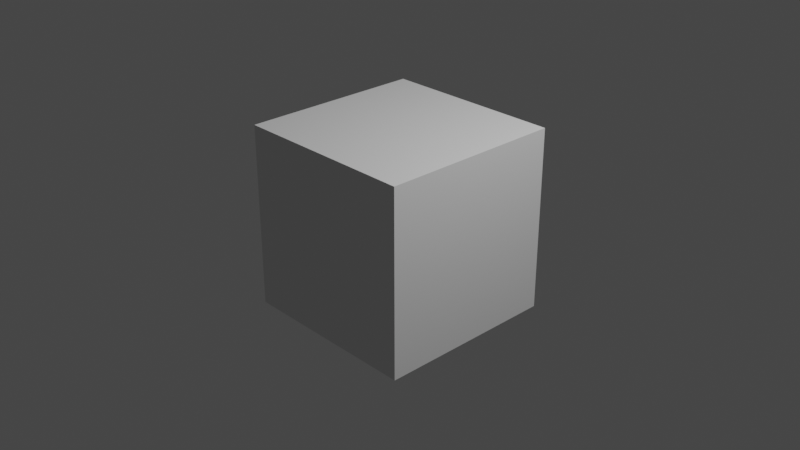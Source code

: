 # Source: model6.blend  (saved by Blender 2.93.21; exported with 4.5.12 LTS)
import bpy
from mathutils import Matrix  # noqa: F401  (used for matrix-valued properties, if any)

bpy.ops.wm.read_factory_settings(use_empty=True)
scene = bpy.context.scene
scene.name = 'Scene'

# ---- collections
col_collection = bpy.data.collections.new('Collection'); scene.collection.children.link(col_collection)

# ---- world
world_world = bpy.data.worlds.new('World'); scene.world = world_world
world_world.use_nodes = True; world_world.node_tree.nodes.clear()
_N = world_world.node_tree.nodes; _L = world_world.node_tree.links
n0 = _N.new('ShaderNodeOutputWorld'); n0.name = 'World Output'; n0.location = (300, 300)
n1 = _N.new('ShaderNodeBackground'); n1.name = 'Background'; n1.location = (10, 300)
n1.inputs[0].default_value = (0.05088, 0.05088, 0.05088, 1.0)
_L.new(n1.outputs[0], n0.inputs[0])
n0.is_active_output = True
world_world.color = (0.05088, 0.05088, 0.05088)
world_world.use_sun_shadow = False
world_world.sun_shadow_jitter_overblur = 0.0

# ---- cameras
cam_camera = bpy.data.cameras.new('Camera')
cam_camera.clip_end = 100.0
cam_camera.ortho_scale = 7.314

# ---- lights
light_light = bpy.data.lights.new('Light', 'POINT')
light_light.transmission_factor = 0.0
light_light.energy = 1000.0
light_light.shadow_soft_size = 0.1
light_light.shadow_maximum_resolution = 0.006
light_light.use_absolute_resolution = True

# ---- meshes
me_x = bpy.data.meshes.new('立方体')
me_x.from_pydata([(-1.0, -1.0, -1.0), (-1.0, -1.0, 1.0), (-1.0, 1.0, -1.0), (-1.0, 1.0, 1.0), (1.0, -1.0, -1.0), (1.0, -1.0, 1.0), (1.0, 1.0, -1.0), (1.0, 1.0, 1.0), (-1.0, 0.0, -1.0), (-1.0, 0.0, 1.0), (1.0, 0.0, -1.0), (1.0, 0.0, 1.0), (-0.01703, 1.0, -1.0), (-0.01703, 1.0, 1.0), (-0.01703, -1.0, -1.0), (-0.01703, -1.0, 1.0), (-0.01703, 0.0, 1.0), (-0.01703, 0.0, -1.0)], [], [(8, 9, 3, 2), (12, 13, 7, 6), (10, 11, 5, 4), (14, 15, 1, 0), (17, 10, 4, 14), (12, 6, 10, 17), (6, 7, 11, 10), (0, 1, 9, 8), (2, 12, 17, 8), (7, 13, 16, 11), (8, 17, 14, 0), (4, 5, 15, 14), (2, 3, 13, 12), (11, 16, 13, 3, 9, 1, 15, 5)])
_uv = me_x.uv_layers.new(name='UVマップ')
_uv.uv.foreach_set('vector', [0.375, 0.125, 0.625, 0.125, 0.625, 0.25, 0.375, 0.25, 0.375, 0.3729, 0.625, 0.3729, 0.625, 0.5, 0.375, 0.5, 0.375, 0.625, 0.625, 0.625, 0.625, 0.75, 0.375, 0.75, 0.375, 0.8771, 0.625, 0.8771, 0.625, 1.0, 0.375, 1.0, 0.2479, 0.625, 0.375, 0.625, 0.375, 0.75, 0.2479, 0.75, 0.2479, 0.5, 0.375, 0.5, 0.375, 0.625, 0.2479, 0.625, 0.375, 0.5, 0.625, 0.5, 0.625, 0.625, 0.375, 0.625, 0.375, 0.0, 0.625, 0.0, 0.625, 0.125, 0.375, 0.125, 0.125, 0.5, 0.2479, 0.5, 0.2479, 0.625, 0.125, 0.625, 0.625, 0.5, 0.7521, 0.5, 0.7521, 0.625, 0.625, 0.625, 0.125, 0.625, 0.2479, 0.625, 0.2479, 0.75, 0.125, 0.75, 0.375, 0.75, 0.625, 0.75, 0.625, 0.8771, 0.375, 0.8771, 0.375, 0.25, 0.625, 0.25, 0.625, 0.3729, 0.375, 0.3729, 0.625, 0.625, 0.7521, 0.625, 0.7521, 0.5, 0.875, 0.5, 0.875, 0.625, 0.875, 0.75, 0.7521, 0.75, 0.625, 0.75])
me_x.use_remesh_fix_poles = True
me_x.use_remesh_preserve_attributes = False
me_x.update()

# ---- objects
ob_light = bpy.data.objects.new('Light', light_light)
ob_camera = bpy.data.objects.new('Camera', cam_camera)
ob_x = bpy.data.objects.new('立方体', me_x)

# ---- transforms, parenting, visibility, modifiers, constraints
ob_light.location = (4.076, 1.005, 5.904)
ob_light.rotation_euler = (0.6503, 0.05522, 1.866)
ob_light.lock_rotations_4d = False
ob_light.empty_display_type = 'ARROWS'
ob_light.color = (0.0, 0.0, 0.0, 0.0)
ob_light.lineart.crease_threshold = 0.0
ob_camera.location = (7.359, -6.926, 4.958)
ob_camera.rotation_euler = (1.109, 0.0, 0.8149)
ob_camera.lock_rotations_4d = False
ob_camera.empty_display_type = 'ARROWS'
ob_camera.color = (0.0, 0.0, 0.0, 0.0)
ob_camera.display_type = 'WIRE'
ob_camera.lineart.crease_threshold = 0.0
ob_x.location = (0.0, 0.0, 0.0)

# ---- collection membership
col_collection.objects.link(ob_light)
col_collection.objects.link(ob_camera)
col_collection.objects.link(ob_x)

# ---- scene / render settings (as saved in the file)
scene.camera = ob_camera
scene.frame_start = 1; scene.frame_end = 250; scene.frame_set(1)
scene.render.engine = 'BLENDER_EEVEE_NEXT'
scene.cycles.use_denoising = False
scene.cycles.samples = 128
scene.cycles.sampling_pattern = 'TABULATED_SOBOL'
scene.cycles.use_adaptive_sampling = False
scene.cycles.use_light_tree = False
scene.view_settings.view_transform = 'Filmic'
bpy.context.view_layer.update()

